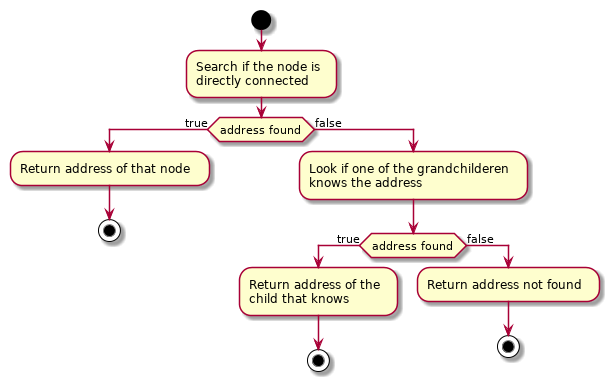

The diagram above was rendered by PlantUML. Its source (embedded in the PNG):
@startuml

start
:Search if the node is\ndirectly connected;
if (address found) then(true)
:Return address of that node;
stop
else (false)
:Look if one of the grandchilderen\nknows the address;
if (address found) then(true)
:Return address of the\nchild that knows;
stop
else (false)
:Return address not found;
stop
@enduml